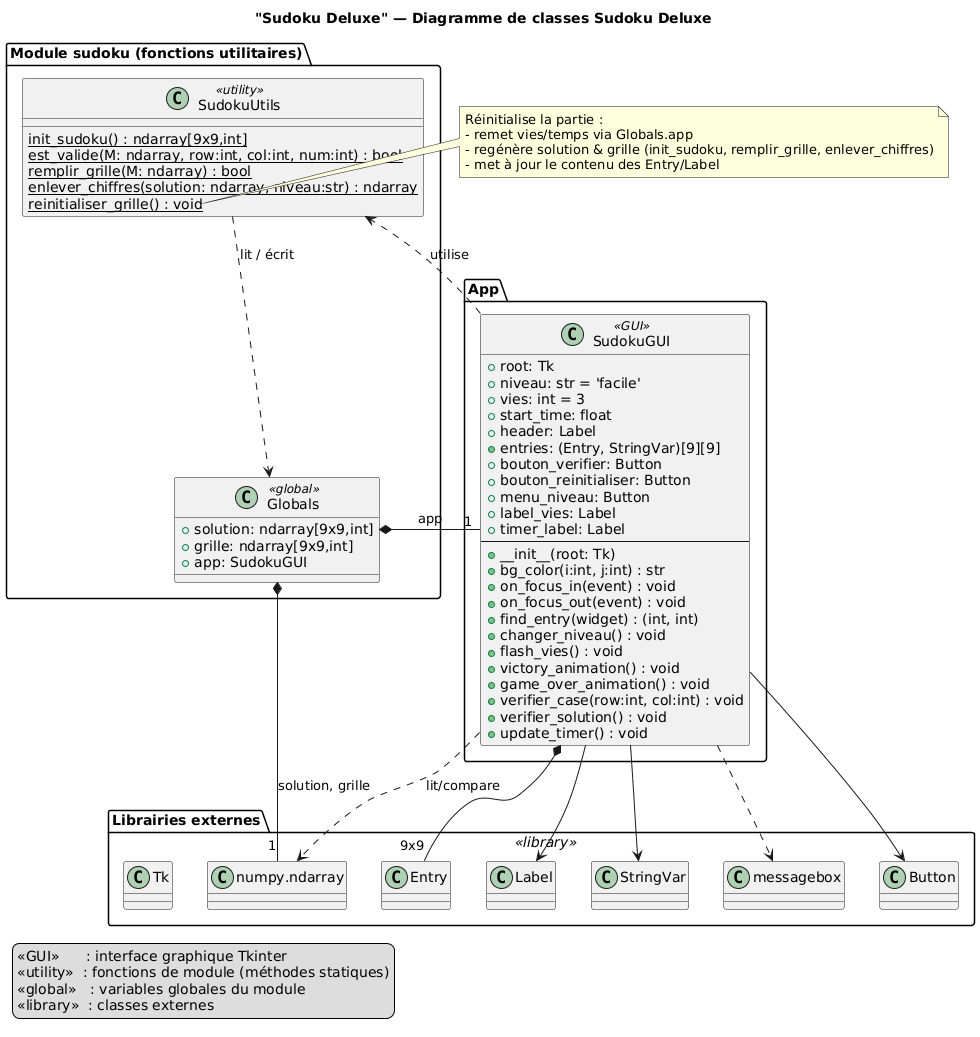

The diagram above was rendered by PlantUML. Its source (embedded in the PNG):
@startuml
title "Sudoku Deluxe" — Diagramme de classes Sudoku Deluxe

'---- Légende des stéréotypes
legend left
<<GUI>>      : interface graphique Tkinter
<<utility>>  : fonctions de module (méthodes statiques)
<<global>>   : variables globales du module
<<library>>  : classes externes
endlegend

'---- Application
package "App" {
  class SudokuGUI <<GUI>> {
    +root: Tk
    +niveau: str = 'facile'
    +vies: int = 3
    +start_time: float
    +header: Label
    +entries: (Entry, StringVar)[9][9]
    +bouton_verifier: Button
    +bouton_reinitialiser: Button
    +menu_niveau: Button
    +label_vies: Label
    +timer_label: Label
    --
    +__init__(root: Tk)
    +bg_color(i:int, j:int) : str
    +on_focus_in(event) : void
    +on_focus_out(event) : void
    +find_entry(widget) : (int, int)
    +changer_niveau() : void
    +flash_vies() : void
    +victory_animation() : void
    +game_over_animation() : void
    +verifier_case(row:int, col:int) : void
    +verifier_solution() : void
    +update_timer() : void
  }
}

'---- Fonctions de module regroupées
package "Module sudoku (fonctions utilitaires)" as Mod {
  class SudokuUtils <<utility>> {
    {static} init_sudoku() : ndarray[9x9,int]
    {static} est_valide(M: ndarray, row:int, col:int, num:int) : bool
    {static} remplir_grille(M: ndarray) : bool
    {static} enlever_chiffres(solution: ndarray, niveau:str) : ndarray
    {static} reinitialiser_grille() : void
  }

  class Globals <<global>> {
    +solution: ndarray[9x9,int]
    +grille: ndarray[9x9,int]
    +app: SudokuGUI
  }
}

'---- Bibliothèques externes (références)
package "Librairies externes" <<library>> {
  class Tk
  class Button
  class Entry
  class Label
  class StringVar
  class messagebox
  class "numpy.ndarray" as ndarray
}

'---- Relations principales
SudokuGUI ..> SudokuUtils : utilise
SudokuUtils ..> Globals : lit / écrit
Globals *-- "1" SudokuGUI : app
Globals *-- "1" ndarray : solution, grille
SudokuGUI *-- "9x9" Entry
SudokuGUI --> StringVar
SudokuGUI --> Button
SudokuGUI --> Label
SudokuGUI ..> messagebox
SudokuGUI ..> ndarray : lit/compare

'---- Notes utiles
note right of SudokuUtils::reinitialiser_grille
Réinitialise la partie :
- remet vies/temps via Globals.app
- regénère solution & grille (init_sudoku, remplir_grille, enlever_chiffres)
- met à jour le contenu des Entry/Label
end note
@enduml